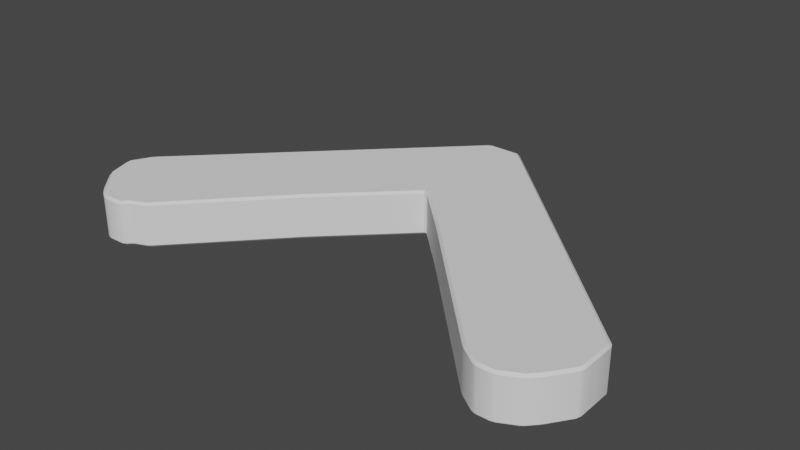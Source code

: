 # Source: Arrow.blend  (saved by Blender 2.83.18; exported with 4.5.12 LTS)
import bpy
from mathutils import Matrix  # noqa: F401  (used for matrix-valued properties, if any)

bpy.ops.wm.read_factory_settings(use_empty=True)
scene = bpy.context.scene
scene.name = 'Scene'

# ---- collections
col_collection = bpy.data.collections.new('Collection'); scene.collection.children.link(col_collection)

# ---- node groups
ng_auto_smooth = bpy.data.node_groups.new('Auto Smooth', 'GeometryNodeTree')
_s = ng_auto_smooth.interface.new_socket(name='Geometry', in_out='OUTPUT', socket_type='NodeSocketGeometry')
_s = ng_auto_smooth.interface.new_socket(name='Geometry', in_out='INPUT', socket_type='NodeSocketGeometry')
_s = ng_auto_smooth.interface.new_socket(name='Angle', in_out='INPUT', socket_type='NodeSocketFloat')
_s.subtype = 'ANGLE'
_s.min_value = 0.0
_s.max_value = 3.142
ng_auto_smooth.is_modifier = True
_N = ng_auto_smooth.nodes; _L = ng_auto_smooth.links
n0 = _N.new('NodeGroupOutput'); n0.name = 'Group Output'; n0.location = (480, -100)
n1 = _N.new('NodeGroupInput'); n1.name = 'Group Input'; n1.location = (-420, -300)
n2 = _N.new('NodeGroupInput'); n2.name = 'Group Input.001'; n2.location = (-60, -100)
n3 = _N.new('GeometryNodeSetShadeSmooth'); n3.name = 'Set Shade Smooth'; n3.location = (120, -100)
n3.domain = 'EDGE'
n4 = _N.new('GeometryNodeSetShadeSmooth'); n4.name = 'Set Shade Smooth.001'; n4.location = (300, -100)
n5 = _N.new('GeometryNodeInputMeshEdgeAngle'); n5.name = 'Edge Angle'; n5.location = (-420, -220)
n6 = _N.new('GeometryNodeInputEdgeSmooth'); n6.name = 'Is Edge Smooth'; n6.location = (-60, -160)
n7 = _N.new('GeometryNodeInputShadeSmooth'); n7.name = 'Is Face Smooth'; n7.location = (-240, -340)
n8 = _N.new('FunctionNodeBooleanMath'); n8.name = 'Boolean Math'; n8.location = (-60, -220)
n9 = _N.new('FunctionNodeCompare'); n9.name = 'Compare'; n9.location = (-240, -180)
n9.operation = 'LESS_EQUAL'
_L.new(n5.outputs[0], n9.inputs[0])
_L.new(n4.outputs[0], n0.inputs[0])
_L.new(n1.outputs[1], n9.inputs[1])
_L.new(n9.outputs[0], n8.inputs[0])
_L.new(n7.outputs[0], n8.inputs[1])
_L.new(n2.outputs[0], n3.inputs[0])
_L.new(n6.outputs[0], n3.inputs[1])
_L.new(n3.outputs[0], n4.inputs[0])
_L.new(n8.outputs[0], n3.inputs[2])
n0.is_active_output = True

# ---- world
world_world = bpy.data.worlds.new('World'); scene.world = world_world
world_world.use_nodes = True; world_world.node_tree.nodes.clear()
_N = world_world.node_tree.nodes; _L = world_world.node_tree.links
n0 = _N.new('ShaderNodeOutputWorld'); n0.name = 'World Output'; n0.location = (300, 300)
n1 = _N.new('ShaderNodeBackground'); n1.name = 'Background'; n1.location = (10, 300)
n1.inputs[0].default_value = (0.05088, 0.05088, 0.05088, 1.0)
_L.new(n1.outputs[0], n0.inputs[0])
n0.is_active_output = True
world_world.color = (0.05088, 0.05088, 0.05088)
world_world.use_sun_shadow = False
world_world.sun_shadow_jitter_overblur = 0.0

# ---- meshes
me_plane = bpy.data.meshes.new('Plane')
me_plane.from_pydata([(0.007235, 1.493, 0.0), (2.071, 0.5952, 0.0), (-0.1416, 2.502, 0.0), (0.1337, 2.496, 0.0), (-0.6354, 0.8686, 0.0), (-2.028, 0.629, 0.0), (-1.406, 0.0437, 0.0), (-2.115, 0.4558, 0.0), (-1.529, -0.006438, 0.0), (-2.042, 0.2325, 0.0), (-1.561, -0.05201, 0.0), (-1.86, 0.03648, 0.0), (-1.725, -0.05657, 0.0), (-1.787, -0.02277, 0.0), (0.381, 1.124, 0.0), (1.424, 0.0437, 0.0), (2.071, 0.3992, 0.0), (1.579, -0.06113, 0.0), (2.071, 0.2807, 0.0), (1.716, -0.06113, 0.0), (1.943, 0.09839, 0.0), (1.866, 0.01635, 0.0), (-0.1416, 2.502, 0.3554), (0.007235, 1.493, 0.3554), (2.071, 0.5952, 0.3554), (0.1337, 2.496, 0.3554), (-2.028, 0.629, 0.3554), (-0.6354, 0.8686, 0.3554), (-2.115, 0.4558, 0.3554), (-1.406, 0.0437, 0.3554), (-2.042, 0.2325, 0.3554), (-1.529, -0.006438, 0.3554), (-1.86, 0.03648, 0.3554), (-1.561, -0.05201, 0.3554), (-1.787, -0.02277, 0.3554), (-1.725, -0.05657, 0.3554), (0.381, 1.124, 0.3554), (1.424, 0.0437, 0.3554), (1.579, -0.06113, 0.3554), (2.071, 0.3992, 0.3554), (1.716, -0.06113, 0.3554), (2.071, 0.2807, 0.3554), (1.866, 0.01635, 0.3554), (1.943, 0.09839, 0.3554)], [], [(0, 2, 3, 1), (0, 4, 5, 2), (4, 6, 7, 5), (6, 8, 9, 7), (8, 10, 11, 9), (10, 12, 13, 11), (1, 15, 14, 0), (1, 16, 17, 15), (16, 18, 19, 17), (18, 20, 21, 19), (23, 24, 25, 22), (23, 22, 26, 27), (27, 26, 28, 29), (29, 28, 30, 31), (31, 30, 32, 33), (33, 32, 34, 35), (24, 23, 36, 37), (24, 37, 38, 39), (39, 38, 40, 41), (41, 40, 42, 43), (4, 0, 23, 27), (21, 20, 43, 42), (2, 5, 26, 22), (0, 14, 36, 23), (10, 8, 31, 33), (20, 18, 41, 43), (9, 11, 32, 30), (19, 21, 42, 40), (6, 4, 27, 29), (16, 1, 24, 39), (13, 12, 35, 34), (5, 7, 28, 26), (15, 17, 38, 37), (1, 3, 25, 24), (12, 10, 33, 35), (3, 2, 22, 25), (11, 13, 34, 32), (8, 6, 29, 31), (18, 16, 39, 41), (14, 15, 37, 36), (7, 9, 30, 28), (17, 19, 40, 38)])
me_plane.polygons.foreach_set('use_smooth', [True] * 42)
_uv = me_plane.uv_layers.new(name='UVMap')
_uv.uv.foreach_set('vector', [0.0, 0.0, 0.0, 1.0, 1.0, 1.0, 1.0, 0.0, 0.0, 0.0, 0.0, 0.0, 0.0, 1.0, 0.0, 1.0, 0.0, 0.0, 0.0, 0.0, 0.0, 1.0, 0.0, 1.0, 0.0, 0.0, 0.0, 0.0, 0.0, 1.0, 0.0, 1.0, 0.0, 0.0, 0.0, 0.0, 0.0, 1.0, 0.0, 1.0, 0.0, 0.0, 0.0, 0.0, 0.0, 1.0, 0.0, 1.0, 1.0, 0.0, 1.0, 0.0, 0.0, 0.0, 0.0, 0.0, 1.0, 0.0, 1.0, 0.0, 1.0, 0.0, 1.0, 0.0, 1.0, 0.0, 1.0, 0.0, 1.0, 0.0, 1.0, 0.0, 1.0, 0.0, 1.0, 0.0, 1.0, 0.0, 1.0, 0.0, 0.0, 0.0, 1.0, 0.0, 1.0, 1.0, 0.0, 1.0, 0.0, 0.0, 0.0, 1.0, 0.0, 1.0, 0.0, 0.0, 0.0, 0.0, 0.0, 1.0, 0.0, 1.0, 0.0, 0.0, 0.0, 0.0, 0.0, 1.0, 0.0, 1.0, 0.0, 0.0, 0.0, 0.0, 0.0, 1.0, 0.0, 1.0, 0.0, 0.0, 0.0, 0.0, 0.0, 1.0, 0.0, 1.0, 0.0, 0.0, 1.0, 0.0, 0.0, 0.0, 0.0, 0.0, 1.0, 0.0, 1.0, 0.0, 1.0, 0.0, 1.0, 0.0, 1.0, 0.0, 1.0, 0.0, 1.0, 0.0, 1.0, 0.0, 1.0, 0.0, 1.0, 0.0, 1.0, 0.0, 1.0, 0.0, 1.0, 0.0, 0.0, 0.0, 0.0, 0.0, 0.0, 0.0, 0.0, 0.0, 1.0, 0.0, 1.0, 0.0, 1.0, 0.0, 1.0, 0.0, 0.0, 1.0, 0.0, 1.0, 0.0, 1.0, 0.0, 1.0, 0.0, 0.0, 0.0, 0.0, 0.0, 0.0, 0.0, 0.0, 0.0, 0.0, 0.0, 0.0, 0.0, 0.0, 0.0, 0.0, 1.0, 0.0, 1.0, 0.0, 1.0, 0.0, 1.0, 0.0, 0.0, 1.0, 0.0, 1.0, 0.0, 1.0, 0.0, 1.0, 1.0, 0.0, 1.0, 0.0, 1.0, 0.0, 1.0, 0.0, 0.0, 0.0, 0.0, 0.0, 0.0, 0.0, 0.0, 0.0, 1.0, 0.0, 1.0, 0.0, 1.0, 0.0, 1.0, 0.0, 0.0, 1.0, 0.0, 0.0, 0.0, 0.0, 0.0, 1.0, 0.0, 1.0, 0.0, 1.0, 0.0, 1.0, 0.0, 1.0, 1.0, 0.0, 1.0, 0.0, 1.0, 0.0, 1.0, 0.0, 1.0, 0.0, 1.0, 1.0, 1.0, 1.0, 1.0, 0.0, 0.0, 0.0, 0.0, 0.0, 0.0, 0.0, 0.0, 0.0, 1.0, 1.0, 0.0, 1.0, 0.0, 1.0, 1.0, 1.0, 0.0, 1.0, 0.0, 1.0, 0.0, 1.0, 0.0, 1.0, 0.0, 0.0, 0.0, 0.0, 0.0, 0.0, 0.0, 0.0, 1.0, 0.0, 1.0, 0.0, 1.0, 0.0, 1.0, 0.0, 0.0, 0.0, 1.0, 0.0, 1.0, 0.0, 0.0, 0.0, 0.0, 1.0, 0.0, 1.0, 0.0, 1.0, 0.0, 1.0, 1.0, 0.0, 1.0, 0.0, 1.0, 0.0, 1.0, 0.0])
me_plane.use_remesh_fix_poles = True
me_plane.use_remesh_preserve_attributes = False
me_plane.use_mirror_vertex_groups = False
me_plane.update()

# ---- objects
ob_empty = bpy.data.objects.new('Empty', None)
ob_plane = bpy.data.objects.new('Plane', me_plane)

# ---- transforms, parenting, visibility, modifiers, constraints
ob_empty.location = (0.0, 0.0, 0.0)
ob_empty.empty_display_type = 'IMAGE'
ob_empty.empty_display_size = 5.0
ob_empty.lineart.crease_threshold = 0.0
ob_plane.location = (0.0, 0.0, 0.0)
ob_plane.lineart.crease_threshold = 0.0
_m = ob_plane.modifiers.new('Bevel', 'BEVEL')
_m.limit_method = 'NONE'
_m = ob_plane.modifiers.new('Auto Smooth', 'NODES')
_m.node_group = ng_auto_smooth
_gi = [s.identifier for s in ng_auto_smooth.interface.items_tree if s.item_type == 'SOCKET' and s.in_out == 'INPUT']
_m[_gi[1]] = 0.5236  # Angle

# ---- collection membership
col_collection.objects.link(ob_empty)
col_collection.objects.link(ob_plane)

# ---- scene / render settings (as saved in the file)
scene.frame_start = 1; scene.frame_end = 250; scene.frame_set(1)
scene.render.engine = 'BLENDER_EEVEE_NEXT'
scene.cycles.use_denoising = False
scene.cycles.samples = 128
scene.cycles.sampling_pattern = 'TABULATED_SOBOL'
scene.cycles.use_adaptive_sampling = False
scene.cycles.use_light_tree = False
scene.view_settings.view_transform = 'Filmic'
bpy.context.view_layer.update()

# ---- added for rendering (the .blend has no active camera and no usable light): camera, sun
cam_auto = bpy.data.cameras.new('AutoCamera')
cam_auto.lens = 50.0
cam_auto.sensor_width = 36.0
cam_auto.clip_end = 1000.0
ob_auto_camera = bpy.data.objects.new('AutoCamera', cam_auto)
scene.collection.objects.link(ob_auto_camera)
ob_auto_camera.location = (4.52955, -4.23809, 3.81662)
ob_auto_camera.rotation_euler = (1.09748, -7.21219e-08, 0.694738)
scene.camera = ob_auto_camera
light_auto_sun = bpy.data.lights.new('AutoSun', 'SUN')
light_auto_sun.energy = 3.0
light_auto_sun.angle = 0.0523599
ob_auto_sun = bpy.data.objects.new('AutoSun', light_auto_sun)
scene.collection.objects.link(ob_auto_sun)
ob_auto_sun.rotation_euler = (0.872665, 0.174533, 0.523599)
bpy.context.view_layer.update()

